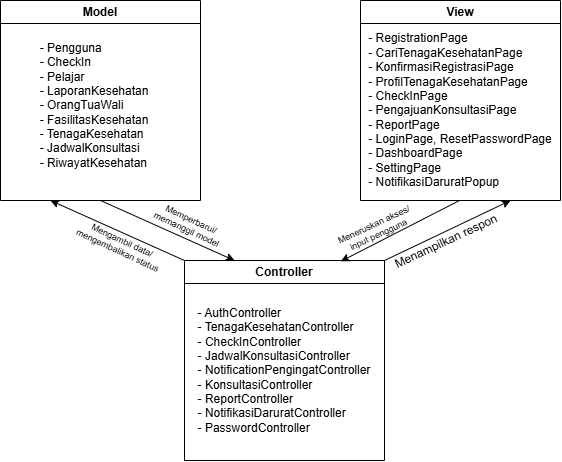

The diagram above was exported from draw.io. Its source (the exported page's mxGraphModel, read from the mxfile embedded in the PNG):
<mxGraphModel dx="815" dy="475" grid="1" gridSize="10" guides="1" tooltips="1" connect="1" arrows="1" fold="1" page="1" pageScale="1" pageWidth="827" pageHeight="1169" math="0" shadow="0">
  <root>
    <mxCell id="0" />
    <mxCell id="1" parent="0" />
    <mxCell id="y3UTsxN42oaVp7tO4aoz-3" edge="1" parent="1" style="edgeStyle=orthogonalEdgeStyle;rounded=0;orthogonalLoop=1;jettySize=auto;html=1;endArrow=open;endFill=0;" target="y3UTsxN42oaVp7tO4aoz-2" value="">
      <mxGeometry relative="1" as="geometry">
        <mxPoint x="250" y="170" as="sourcePoint" />
      </mxGeometry>
    </mxCell>
    <mxCell id="y3UTsxN42oaVp7tO4aoz-5" edge="1" parent="1" style="edgeStyle=orthogonalEdgeStyle;rounded=0;orthogonalLoop=1;jettySize=auto;html=1;endArrow=open;endFill=0;" target="y3UTsxN42oaVp7tO4aoz-4" value="">
      <mxGeometry relative="1" as="geometry">
        <mxPoint x="460" y="170" as="sourcePoint" />
      </mxGeometry>
    </mxCell>
    <mxCell id="y3UTsxN42oaVp7tO4aoz-9" edge="1" parent="1" source="y3UTsxN42oaVp7tO4aoz-4" style="edgeStyle=orthogonalEdgeStyle;rounded=0;orthogonalLoop=1;jettySize=auto;html=1;endArrow=open;endFill=0;" value="">
      <mxGeometry relative="1" as="geometry">
        <mxPoint x="740" y="170" as="targetPoint" />
      </mxGeometry>
    </mxCell>
    <mxCell id="y3UTsxN42oaVp7tO4aoz-11" edge="1" parent="1" source="y3UTsxN42oaVp7tO4aoz-4" style="edgeStyle=orthogonalEdgeStyle;rounded=0;orthogonalLoop=1;jettySize=auto;html=1;endArrow=open;endFill=0;" value="">
      <mxGeometry relative="1" as="geometry">
        <mxPoint x="600" y="280" as="targetPoint" />
      </mxGeometry>
    </mxCell>
    <mxCell id="C99cnMUvxlVlUfDLlsQT-5" parent="1" style="swimlane;whiteSpace=wrap;html=1;" value="View" vertex="1">
      <mxGeometry height="200" width="200" x="490" y="90" as="geometry" />
    </mxCell>
    <mxCell id="C99cnMUvxlVlUfDLlsQT-11" parent="C99cnMUvxlVlUfDLlsQT-5" style="text;html=1;whiteSpace=wrap;strokeColor=none;fillColor=none;align=center;verticalAlign=middle;rounded=0;" value="&lt;div style=&quot;text-align: justify;&quot;&gt;&lt;span style=&quot;background-color: transparent; color: light-dark(rgb(0, 0, 0), rgb(255, 255, 255));&quot;&gt;- RegistrationPage&lt;/span&gt;&lt;/div&gt;&lt;div style=&quot;text-align: justify;&quot;&gt;- CariTenagaKesehatanPage&lt;/div&gt;&lt;div style=&quot;text-align: justify;&quot;&gt;- KonfirmasiRegistrasiPage&lt;/div&gt;&lt;div style=&quot;text-align: justify;&quot;&gt;- ProfilTenagaKesehatanPage&lt;/div&gt;&lt;div style=&quot;text-align: justify;&quot;&gt;- CheckInPage&lt;/div&gt;&lt;div style=&quot;text-align: justify;&quot;&gt;- PengajuanKonsultasiPage&lt;/div&gt;&lt;div style=&quot;text-align: justify;&quot;&gt;- ReportPage&lt;/div&gt;&lt;div style=&quot;text-align: justify;&quot;&gt;- LoginPage, ResetPasswordPage&lt;/div&gt;&lt;div style=&quot;text-align: justify;&quot;&gt;- DashboardPage&lt;/div&gt;&lt;div style=&quot;text-align: justify;&quot;&gt;- SettingPage&lt;/div&gt;&lt;div style=&quot;text-align: justify;&quot;&gt;- NotifikasiDaruratPopup  &lt;/div&gt;" vertex="1">
      <mxGeometry height="160" width="190" x="5" y="30" as="geometry" />
    </mxCell>
    <mxCell id="C99cnMUvxlVlUfDLlsQT-8" parent="1" style="swimlane;whiteSpace=wrap;html=1;" value="Controller" vertex="1">
      <mxGeometry height="200" width="200" x="314" y="350" as="geometry" />
    </mxCell>
    <mxCell id="C99cnMUvxlVlUfDLlsQT-12" parent="C99cnMUvxlVlUfDLlsQT-8" style="text;html=1;whiteSpace=wrap;strokeColor=none;fillColor=none;align=center;verticalAlign=middle;rounded=0;" value="&lt;div style=&quot;text-align: justify;&quot;&gt;- AuthController&lt;/div&gt;&lt;div style=&quot;text-align: justify;&quot;&gt;- TenagaKesehatanController&lt;/div&gt;&lt;div style=&quot;text-align: justify;&quot;&gt;&lt;span style=&quot;background-color: transparent; color: light-dark(rgb(0, 0, 0), rgb(255, 255, 255));&quot;&gt;- CheckInController&lt;/span&gt;&lt;/div&gt;&lt;div style=&quot;text-align: justify;&quot;&gt;&lt;span style=&quot;background-color: transparent; color: light-dark(rgb(0, 0, 0), rgb(255, 255, 255));&quot;&gt;- JadwalKonsultasiController&lt;/span&gt;&lt;/div&gt;&lt;div style=&quot;text-align: justify;&quot;&gt;&lt;span style=&quot;background-color: transparent; color: light-dark(rgb(0, 0, 0), rgb(255, 255, 255));&quot;&gt;- NotificationPengingatController&lt;/span&gt;&lt;/div&gt;&lt;div style=&quot;text-align: justify;&quot;&gt;&lt;span style=&quot;background-color: transparent; color: light-dark(rgb(0, 0, 0), rgb(255, 255, 255));&quot;&gt;- KonsultasiController&lt;/span&gt;&lt;/div&gt;&lt;div style=&quot;text-align: justify;&quot;&gt;&lt;span style=&quot;background-color: transparent; color: light-dark(rgb(0, 0, 0), rgb(255, 255, 255));&quot;&gt;- ReportController&lt;/span&gt;&lt;/div&gt;&lt;div style=&quot;text-align: justify;&quot;&gt;&lt;span style=&quot;background-color: transparent; color: light-dark(rgb(0, 0, 0), rgb(255, 255, 255));&quot;&gt;- NotifikasiDaruratController&lt;/span&gt;&lt;/div&gt;&lt;div style=&quot;text-align: justify;&quot;&gt;&lt;span style=&quot;background-color: transparent; color: light-dark(rgb(0, 0, 0), rgb(255, 255, 255));&quot;&gt;- PasswordController&lt;/span&gt;&lt;/div&gt;" vertex="1">
      <mxGeometry height="160" width="190" x="5" y="30" as="geometry" />
    </mxCell>
    <mxCell id="C99cnMUvxlVlUfDLlsQT-10" edge="1" parent="1" source="C99cnMUvxlVlUfDLlsQT-8" style="rounded=0;orthogonalLoop=1;jettySize=auto;html=1;exitX=0;exitY=0;exitDx=0;exitDy=0;entryX=0.25;entryY=1;entryDx=0;entryDy=0;" target="C99cnMUvxlVlUfDLlsQT-9">
      <mxGeometry relative="1" as="geometry">
        <mxPoint x="290" y="300" as="targetPoint" />
      </mxGeometry>
    </mxCell>
    <mxCell id="C99cnMUvxlVlUfDLlsQT-9" parent="1" style="swimlane;whiteSpace=wrap;html=1;" value="Model" vertex="1">
      <mxGeometry height="200" width="200" x="130" y="90" as="geometry" />
    </mxCell>
    <mxCell id="C99cnMUvxlVlUfDLlsQT-13" parent="C99cnMUvxlVlUfDLlsQT-9" style="text;html=1;whiteSpace=wrap;strokeColor=none;fillColor=none;align=center;verticalAlign=middle;rounded=0;" value="&lt;div style=&quot;text-align: justify;&quot;&gt;- Pengguna&lt;/div&gt;&lt;div style=&quot;text-align: justify;&quot;&gt;- CheckIn&lt;/div&gt;&lt;div style=&quot;text-align: justify;&quot;&gt;- Pelajar&lt;/div&gt;&lt;div style=&quot;text-align: justify;&quot;&gt;- LaporanKesehatan&lt;/div&gt;&lt;div style=&quot;text-align: justify;&quot;&gt;- OrangTuaWali&lt;/div&gt;&lt;div style=&quot;text-align: justify;&quot;&gt;- FasilitasKesehatan&lt;/div&gt;&lt;div style=&quot;text-align: justify;&quot;&gt;- TenagaKesehatan&lt;/div&gt;&lt;div style=&quot;text-align: justify;&quot;&gt;- JadwalKonsultasi&lt;/div&gt;&lt;div style=&quot;text-align: justify;&quot;&gt;- RiwayatKesehatan&lt;/div&gt;" vertex="1">
      <mxGeometry height="160" width="140" x="24" y="25" as="geometry" />
    </mxCell>
    <mxCell id="C99cnMUvxlVlUfDLlsQT-14" edge="1" parent="1" source="C99cnMUvxlVlUfDLlsQT-9" style="rounded=0;orthogonalLoop=1;jettySize=auto;html=1;exitX=0.5;exitY=1;exitDx=0;exitDy=0;entryX=0.25;entryY=0;entryDx=0;entryDy=0;" target="C99cnMUvxlVlUfDLlsQT-8">
      <mxGeometry relative="1" as="geometry">
        <mxPoint x="380" y="395" as="sourcePoint" />
        <mxPoint x="410" y="380" as="targetPoint" />
      </mxGeometry>
    </mxCell>
    <mxCell id="C99cnMUvxlVlUfDLlsQT-15" edge="1" parent="1" style="rounded=0;orthogonalLoop=1;jettySize=auto;html=1;exitX=0.5;exitY=1;exitDx=0;exitDy=0;entryX=0.787;entryY=0.004;entryDx=0;entryDy=0;entryPerimeter=0;">
      <mxGeometry relative="1" as="geometry">
        <mxPoint x="589" y="290" as="sourcePoint" />
        <mxPoint x="470.4" y="350.80000000000007" as="targetPoint" />
      </mxGeometry>
    </mxCell>
    <mxCell id="C99cnMUvxlVlUfDLlsQT-16" edge="1" parent="1" source="C99cnMUvxlVlUfDLlsQT-8" style="rounded=0;orthogonalLoop=1;jettySize=auto;html=1;entryX=0.75;entryY=1;entryDx=0;entryDy=0;exitX=1;exitY=0;exitDx=0;exitDy=0;" target="C99cnMUvxlVlUfDLlsQT-5">
      <mxGeometry relative="1" as="geometry">
        <mxPoint x="640" y="390" as="sourcePoint" />
        <mxPoint x="210" y="310" as="targetPoint" />
      </mxGeometry>
    </mxCell>
    <mxCell id="C99cnMUvxlVlUfDLlsQT-17" parent="1" style="text;html=1;whiteSpace=wrap;strokeColor=none;fillColor=none;align=center;verticalAlign=middle;rounded=0;rotation=-25;" value=" Menampilkan respon" vertex="1">
      <mxGeometry height="30" width="130" x="511" y="316" as="geometry" />
    </mxCell>
    <mxCell id="C99cnMUvxlVlUfDLlsQT-18" parent="1" style="text;html=1;whiteSpace=wrap;strokeColor=none;fillColor=none;align=center;verticalAlign=middle;rounded=0;rotation=-25;fontSize=9;" value=" Meneruskan akses/&lt;div&gt;input pengguna&lt;/div&gt;" vertex="1">
      <mxGeometry height="30" width="130" x="441" y="304" as="geometry" />
    </mxCell>
    <mxCell id="C99cnMUvxlVlUfDLlsQT-20" parent="1" style="text;html=1;whiteSpace=wrap;strokeColor=none;fillColor=none;align=center;verticalAlign=middle;rounded=0;rotation=25;fontSize=9;" value=" Memperbarui/&lt;div&gt;memanggil model&lt;/div&gt;" vertex="1">
      <mxGeometry height="30" width="130" x="254" y="299" as="geometry" />
    </mxCell>
    <mxCell id="C99cnMUvxlVlUfDLlsQT-22" parent="1" style="text;html=1;whiteSpace=wrap;strokeColor=none;fillColor=none;align=center;verticalAlign=middle;rounded=0;rotation=25;fontSize=9;" value="Mengambil data/&lt;div&gt;mengembalikan status&lt;/div&gt;" vertex="1">
      <mxGeometry height="30" width="130" x="185" y="320" as="geometry" />
    </mxCell>
  </root>
</mxGraphModel>